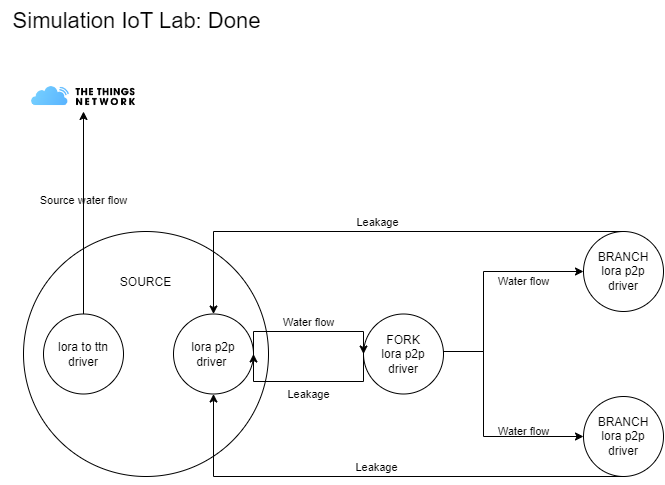

The diagram above was exported from draw.io. Its source (the exported page's mxGraphModel, read from the mxfile embedded in the PNG):
<mxGraphModel dx="875" dy="451" grid="1" gridSize="10" guides="1" tooltips="1" connect="1" arrows="1" fold="1" page="1" pageScale="1" pageWidth="850" pageHeight="1100" background="#ffffff" math="0" shadow="0">
  <root>
    <mxCell id="0" />
    <mxCell id="1" parent="0" />
    <mxCell id="NVezCsk33KQddz3p1z8e-3" value="SOURCE&lt;br&gt;&lt;br&gt;&lt;br&gt;&lt;br&gt;&lt;br&gt;&lt;br&gt;&lt;br&gt;&lt;br&gt;&lt;br&gt;&lt;br&gt;&lt;br&gt;" style="ellipse;whiteSpace=wrap;html=1;aspect=fixed;fillColor=none;strokeColor=#000000;" parent="1" vertex="1">
      <mxGeometry x="40" y="240" width="245" height="245" as="geometry" />
    </mxCell>
    <mxCell id="NVezCsk33KQddz3p1z8e-1" value="lora to ttn&lt;br&gt;driver" style="ellipse;whiteSpace=wrap;html=1;aspect=fixed;fillColor=none;strokeColor=#000000;fontColor=#000000;" parent="1" vertex="1">
      <mxGeometry x="60" y="322.5" width="80" height="80" as="geometry" />
    </mxCell>
    <mxCell id="NVezCsk33KQddz3p1z8e-2" value="lora p2p&lt;br&gt;driver&amp;nbsp;" style="ellipse;whiteSpace=wrap;html=1;aspect=fixed;strokeColor=#000000;fontColor=#000000;fillColor=none;" parent="1" vertex="1">
      <mxGeometry x="190" y="322.5" width="80" height="80" as="geometry" />
    </mxCell>
    <mxCell id="NVezCsk33KQddz3p1z8e-4" value="FORK&lt;br&gt;lora p2p&lt;br&gt;driver" style="ellipse;whiteSpace=wrap;html=1;aspect=fixed;fillColor=none;strokeColor=#000000;fontColor=#000000;" parent="1" vertex="1">
      <mxGeometry x="380" y="322.5" width="80" height="80" as="geometry" />
    </mxCell>
    <mxCell id="NVezCsk33KQddz3p1z8e-7" value="&lt;font style=&quot;font-size: 22px;&quot;&gt;Simulation IoT Lab: Done&lt;/font&gt;" style="text;html=1;align=center;verticalAlign=middle;resizable=0;points=[];autosize=1;strokeColor=none;fillColor=none;strokeWidth=3;" parent="1" vertex="1">
      <mxGeometry x="17.5" y="10" width="270" height="40" as="geometry" />
    </mxCell>
    <mxCell id="NVezCsk33KQddz3p1z8e-8" value="BRANCH&lt;br&gt;lora p2p&lt;br&gt;driver" style="ellipse;whiteSpace=wrap;html=1;aspect=fixed;fontColor=#000000;strokeColor=#000000;fillColor=none;" parent="1" vertex="1">
      <mxGeometry x="600" y="240" width="80" height="80" as="geometry" />
    </mxCell>
    <mxCell id="NVezCsk33KQddz3p1z8e-9" value="BRANCH&lt;br&gt;lora p2p&lt;br&gt;driver" style="ellipse;whiteSpace=wrap;html=1;aspect=fixed;strokeColor=#000000;fontColor=#000000;fillColor=none;" parent="1" vertex="1">
      <mxGeometry x="600" y="405" width="80" height="80" as="geometry" />
    </mxCell>
    <object label="&lt;font style=&quot;&quot; color=&quot;#000000&quot;&gt;Water flow&lt;/font&gt;" Sample="" placeholders="1" id="NVezCsk33KQddz3p1z8e-11">
      <mxCell style="edgeStyle=orthogonalEdgeStyle;rounded=0;orthogonalLoop=1;jettySize=auto;html=1;exitX=1;exitY=0.5;exitDx=0;exitDy=0;entryX=0;entryY=0.5;entryDx=0;entryDy=0;labelPosition=center;verticalLabelPosition=top;align=center;verticalAlign=bottom;strokeColor=#000000;labelBackgroundColor=none;" parent="1" source="NVezCsk33KQddz3p1z8e-2" target="NVezCsk33KQddz3p1z8e-4" edge="1">
        <mxGeometry relative="1" as="geometry">
          <Array as="points">
            <mxPoint x="270" y="340" />
            <mxPoint x="380" y="340" />
          </Array>
          <mxPoint as="offset" />
        </mxGeometry>
      </mxCell>
    </object>
    <mxCell id="NVezCsk33KQddz3p1z8e-13" value="Leakage" style="endArrow=classic;html=1;rounded=0;exitX=0;exitY=0.5;exitDx=0;exitDy=0;entryX=1;entryY=0.5;entryDx=0;entryDy=0;verticalAlign=top;edgeStyle=orthogonalEdgeStyle;strokeColor=#000000;labelBackgroundColor=none;fontColor=#000000;" parent="1" source="NVezCsk33KQddz3p1z8e-4" target="NVezCsk33KQddz3p1z8e-2" edge="1">
      <mxGeometry width="50" height="50" relative="1" as="geometry">
        <mxPoint x="410" y="370" as="sourcePoint" />
        <mxPoint x="460" y="320" as="targetPoint" />
        <Array as="points">
          <mxPoint x="380" y="390" />
          <mxPoint x="270" y="390" />
        </Array>
      </mxGeometry>
    </mxCell>
    <object label="Water flow" Sample="" placeholders="1" id="NVezCsk33KQddz3p1z8e-15">
      <mxCell style="edgeStyle=orthogonalEdgeStyle;rounded=0;orthogonalLoop=1;jettySize=auto;html=1;exitX=1;exitY=0.5;exitDx=0;exitDy=0;entryX=0;entryY=0.5;entryDx=0;entryDy=0;labelPosition=center;verticalLabelPosition=top;align=center;verticalAlign=middle;strokeColor=#000000;labelBackgroundColor=none;fontColor=#000000;" parent="1" source="NVezCsk33KQddz3p1z8e-4" target="NVezCsk33KQddz3p1z8e-8" edge="1">
        <mxGeometry x="0.4607" y="-10" relative="1" as="geometry">
          <mxPoint x="435" y="193" as="sourcePoint" />
          <mxPoint x="545" y="193" as="targetPoint" />
          <Array as="points">
            <mxPoint x="460" y="360" />
            <mxPoint x="500" y="360" />
            <mxPoint x="500" y="280" />
          </Array>
          <mxPoint as="offset" />
        </mxGeometry>
      </mxCell>
    </object>
    <object label="Water flow" Sample="" placeholders="1" id="NVezCsk33KQddz3p1z8e-16">
      <mxCell style="edgeStyle=orthogonalEdgeStyle;rounded=0;orthogonalLoop=1;jettySize=auto;html=1;entryX=0;entryY=0.5;entryDx=0;entryDy=0;labelPosition=center;verticalLabelPosition=top;align=center;verticalAlign=middle;strokeColor=#000000;labelBackgroundColor=none;fontColor=#000000;" parent="1" target="NVezCsk33KQddz3p1z8e-9" edge="1">
        <mxGeometry x="0.4667" y="5" relative="1" as="geometry">
          <mxPoint x="460" y="360" as="sourcePoint" />
          <mxPoint x="610" y="290" as="targetPoint" />
          <Array as="points">
            <mxPoint x="500" y="360" />
            <mxPoint x="500" y="445" />
          </Array>
          <mxPoint as="offset" />
        </mxGeometry>
      </mxCell>
    </object>
    <mxCell id="NVezCsk33KQddz3p1z8e-17" value="Leakage" style="endArrow=classic;html=1;rounded=0;exitX=0.5;exitY=1;exitDx=0;exitDy=0;entryX=0.5;entryY=1;entryDx=0;entryDy=0;verticalAlign=bottom;edgeStyle=orthogonalEdgeStyle;strokeColor=#000000;labelBackgroundColor=none;fontColor=#000000;" parent="1" source="NVezCsk33KQddz3p1z8e-9" target="NVezCsk33KQddz3p1z8e-2" edge="1">
      <mxGeometry width="50" height="50" relative="1" as="geometry">
        <mxPoint x="480" y="493" as="sourcePoint" />
        <mxPoint x="370" y="493" as="targetPoint" />
        <Array as="points">
          <mxPoint x="230" y="485" />
        </Array>
      </mxGeometry>
    </mxCell>
    <mxCell id="NVezCsk33KQddz3p1z8e-18" value="Leakage" style="endArrow=classic;html=1;rounded=0;exitX=0.5;exitY=0;exitDx=0;exitDy=0;entryX=0.5;entryY=0;entryDx=0;entryDy=0;verticalAlign=bottom;edgeStyle=orthogonalEdgeStyle;strokeColor=#000000;labelBackgroundColor=none;fontColor=#000000;" parent="1" source="NVezCsk33KQddz3p1z8e-8" target="NVezCsk33KQddz3p1z8e-2" edge="1">
      <mxGeometry width="50" height="50" relative="1" as="geometry">
        <mxPoint x="630" y="232" as="sourcePoint" />
        <mxPoint x="220" y="150" as="targetPoint" />
        <Array as="points">
          <mxPoint x="230" y="240" />
        </Array>
      </mxGeometry>
    </mxCell>
    <mxCell id="NVezCsk33KQddz3p1z8e-19" value="" style="shape=image;verticalLabelPosition=bottom;labelBackgroundColor=default;verticalAlign=top;aspect=fixed;imageAspect=0;image=data:image/png,(base64 omitted: 5476 chars);" parent="1" vertex="1">
      <mxGeometry x="40.58" y="90" width="118.85" height="30" as="geometry" />
    </mxCell>
    <mxCell id="NVezCsk33KQddz3p1z8e-20" value="Source water flow" style="endArrow=classic;html=1;rounded=0;exitX=0.5;exitY=0;exitDx=0;exitDy=0;entryX=0.5;entryY=1;entryDx=0;entryDy=0;labelBackgroundColor=none;fontColor=#000000;strokeColor=#000000;" parent="1" source="NVezCsk33KQddz3p1z8e-1" target="NVezCsk33KQddz3p1z8e-19" edge="1">
      <mxGeometry x="0.1111" width="50" height="50" relative="1" as="geometry">
        <mxPoint x="410" y="270" as="sourcePoint" />
        <mxPoint x="460" y="220" as="targetPoint" />
        <mxPoint y="-1" as="offset" />
      </mxGeometry>
    </mxCell>
  </root>
</mxGraphModel>